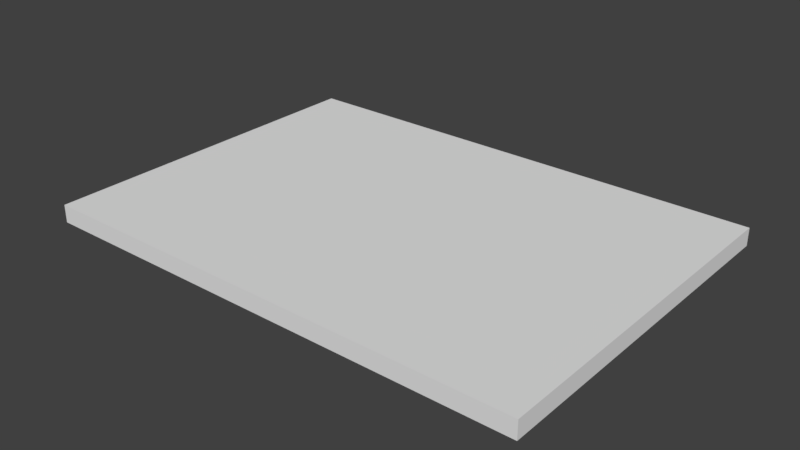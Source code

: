 # Source: field.blend  (saved by Blender 2.78.0; exported with 4.5.12 LTS)
import bpy
from mathutils import Matrix  # noqa: F401  (used for matrix-valued properties, if any)

bpy.ops.wm.read_factory_settings(use_empty=True)
scene = bpy.context.scene
scene.name = 'Scene'

# ---- collections
col_collection_1 = bpy.data.collections.new('Collection 1'); scene.collection.children.link(col_collection_1)

# ---- materials (node trees are filled in below, after node groups)
mat_field_material = bpy.data.materials.new('field_material')
mat_field_material.alpha_threshold = 0.0
mat_field_material.use_transparent_shadow = False
mat_field_material.roughness = 0.5
mat_field_material.specular_intensity = 0.0
mat_field_material.line_color = (0.0, 0.0, 0.0, 1.0)

# ---- material node trees

# ---- world
world_world = bpy.data.worlds.new('World'); scene.world = world_world
world_world.color = (0.05088, 0.05088, 0.05088)
world_world.use_sun_shadow = False
world_world.sun_shadow_jitter_overblur = 0.0
world_world.cycles.sampling_method = 'MANUAL'

# ---- meshes
me_cube = bpy.data.meshes.new('Cube')
me_cube.from_pydata([(1.0, 1.0, -1.0), (1.0, -1.0, -1.0), (-1.0, -1.0, -1.0), (-1.0, 1.0, -1.0), (1.0, 1.0, 1.0), (1.0, -1.0, 1.0), (-1.0, -1.0, 1.0), (-1.0, 1.0, 1.0)], [], [(0, 1, 2, 3), (4, 7, 6, 5), (0, 4, 5, 1), (1, 5, 6, 2), (2, 6, 7, 3), (4, 0, 3, 7)])
_uv = me_cube.uv_layers.new(name='UVMap')
_uv.uv.foreach_set('vector', [0.0, 0.0, 1.0, 0.0, 1.0, 1.0, 0.0, 1.0, 0.0, 0.0, 1.0, 0.0, 1.0, 1.0, 0.0, 1.0, 0.0, 0.0, 1.0, 0.0, 1.0, 1.0, 0.0, 1.0, 0.0, 0.0, 1.0, 0.0, 1.0, 1.0, 0.0, 1.0, 0.0, 0.0, 1.0, 0.0, 1.0, 1.0, 0.0, 1.0, 0.0, 0.0, 1.0, 0.0, 1.0, 1.0, 0.0, 1.0])
me_cube.materials.append(mat_field_material)
me_cube.use_remesh_preserve_volume = False
me_cube.use_remesh_preserve_attributes = False
me_cube.use_mirror_vertex_groups = False
me_cube.update()

# ---- objects
ob_field = bpy.data.objects.new('field', me_cube)

# ---- transforms, parenting, visibility, modifiers, constraints
ob_field.location = (0.0, 0.0, 0.0)
ob_field.scale = (3.5, 2.5, 0.125)
ob_field.lock_rotations_4d = False
ob_field.empty_display_type = 'ARROWS'
ob_field.lineart.crease_threshold = 0.0

# ---- collection membership
col_collection_1.objects.link(ob_field)

# ---- scene / render settings (as saved in the file)
scene.frame_start = 1; scene.frame_end = 250; scene.frame_set(1)
scene.render.engine = 'BLENDER_EEVEE_NEXT'
scene.render.resolution_percentage = 50
scene.render.dither_intensity = 0.0
scene.cycles.use_denoising = False
scene.cycles.samples = 128
scene.cycles.sampling_pattern = 'TABULATED_SOBOL'
scene.cycles.light_sampling_threshold = 0.0
scene.cycles.use_adaptive_sampling = False
scene.cycles.use_light_tree = False
scene.cycles.blur_glossy = 0.0
scene.cycles.sample_clamp_indirect = 0.0
scene.view_settings.view_transform = 'Standard'
bpy.context.view_layer.update()

# ---- added for rendering (the .blend has no active camera and no usable light): camera, sun
cam_auto = bpy.data.cameras.new('AutoCamera')
cam_auto.lens = 50.0
cam_auto.sensor_width = 36.0
cam_auto.clip_end = 1000.0
ob_auto_camera = bpy.data.objects.new('AutoCamera', cam_auto)
scene.collection.objects.link(ob_auto_camera)
ob_auto_camera.location = (7.96245, -9.55494, 6.36996)
ob_auto_camera.rotation_euler = (1.09748, -7.21219e-08, 0.694738)
scene.camera = ob_auto_camera
light_auto_sun = bpy.data.lights.new('AutoSun', 'SUN')
light_auto_sun.energy = 3.0
light_auto_sun.angle = 0.0523599
ob_auto_sun = bpy.data.objects.new('AutoSun', light_auto_sun)
scene.collection.objects.link(ob_auto_sun)
ob_auto_sun.rotation_euler = (0.872665, 0.174533, 0.523599)
bpy.context.view_layer.update()
